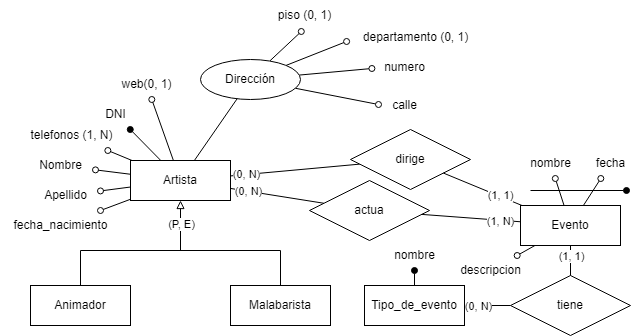

The diagram above was exported from draw.io. Its source (the exported page's mxGraphModel, read from the mxfile embedded in the PNG):
<mxGraphModel dx="1646" dy="768" grid="1" gridSize="10" guides="1" tooltips="1" connect="1" arrows="1" fold="1" page="1" pageScale="1" pageWidth="827" pageHeight="1169" math="0" shadow="0">
  <root>
    <mxCell id="0" />
    <mxCell id="1" parent="0" />
    <mxCell id="xQW0HBNDbkboIan_3Plj-2" value="" style="endArrow=block;html=1;rounded=0;endFill=0;" edge="1" parent="1" target="xQW0HBNDbkboIan_3Plj-14">
      <mxGeometry relative="1" as="geometry">
        <mxPoint x="220" y="520" as="sourcePoint" />
        <mxPoint x="495" y="152" as="targetPoint" />
      </mxGeometry>
    </mxCell>
    <mxCell id="xQW0HBNDbkboIan_3Plj-18" value="(P, E)" style="edgeLabel;html=1;align=center;verticalAlign=middle;resizable=0;points=[];" vertex="1" connectable="0" parent="xQW0HBNDbkboIan_3Plj-2">
      <mxGeometry x="0.0682" relative="1" as="geometry">
        <mxPoint as="offset" />
      </mxGeometry>
    </mxCell>
    <mxCell id="xQW0HBNDbkboIan_3Plj-14" value="Artista" style="whiteSpace=wrap;html=1;align=center;" vertex="1" parent="1">
      <mxGeometry x="170" y="430" width="100" height="40" as="geometry" />
    </mxCell>
    <mxCell id="xQW0HBNDbkboIan_3Plj-15" value="Animador" style="whiteSpace=wrap;html=1;align=center;" vertex="1" parent="1">
      <mxGeometry x="70" y="555" width="100" height="40" as="geometry" />
    </mxCell>
    <mxCell id="xQW0HBNDbkboIan_3Plj-16" value="Malabarista" style="whiteSpace=wrap;html=1;align=center;" vertex="1" parent="1">
      <mxGeometry x="270" y="555" width="100" height="40" as="geometry" />
    </mxCell>
    <mxCell id="xQW0HBNDbkboIan_3Plj-17" value="" style="endArrow=none;html=1;rounded=0;entryX=0.5;entryY=0;entryDx=0;entryDy=0;exitX=0.5;exitY=0;exitDx=0;exitDy=0;" edge="1" parent="1" source="xQW0HBNDbkboIan_3Plj-15" target="xQW0HBNDbkboIan_3Plj-16">
      <mxGeometry relative="1" as="geometry">
        <mxPoint x="120" y="520" as="sourcePoint" />
        <mxPoint x="280" y="520" as="targetPoint" />
        <Array as="points">
          <mxPoint x="120" y="520" />
          <mxPoint x="320" y="520" />
        </Array>
      </mxGeometry>
    </mxCell>
    <mxCell id="xQW0HBNDbkboIan_3Plj-19" value="" style="endArrow=oval;html=1;rounded=0;endFill=0;entryX=-0.03;entryY=0.633;entryDx=0;entryDy=0;entryPerimeter=0;" edge="1" parent="1" source="xQW0HBNDbkboIan_3Plj-27" target="xQW0HBNDbkboIan_3Plj-24">
      <mxGeometry relative="1" as="geometry">
        <mxPoint x="339.35533905932743" y="337.85786437626894" as="sourcePoint" />
        <mxPoint x="504" y="262" as="targetPoint" />
      </mxGeometry>
    </mxCell>
    <mxCell id="xQW0HBNDbkboIan_3Plj-20" value="" style="endArrow=oval;html=1;rounded=0;endFill=0;entryX=-0.043;entryY=0.533;entryDx=0;entryDy=0;entryPerimeter=0;" edge="1" parent="1" source="xQW0HBNDbkboIan_3Plj-27" target="xQW0HBNDbkboIan_3Plj-25">
      <mxGeometry relative="1" as="geometry">
        <mxPoint x="354" y="352" as="sourcePoint" />
        <mxPoint x="514" y="272" as="targetPoint" />
      </mxGeometry>
    </mxCell>
    <mxCell id="xQW0HBNDbkboIan_3Plj-21" value="" style="endArrow=oval;html=1;rounded=0;endFill=0;entryX=-0.02;entryY=0.467;entryDx=0;entryDy=0;entryPerimeter=0;" edge="1" parent="1" source="xQW0HBNDbkboIan_3Plj-27" target="xQW0HBNDbkboIan_3Plj-26">
      <mxGeometry relative="1" as="geometry">
        <mxPoint x="339.35533905932743" y="366.14213562373095" as="sourcePoint" />
        <mxPoint x="524" y="282" as="targetPoint" />
      </mxGeometry>
    </mxCell>
    <mxCell id="xQW0HBNDbkboIan_3Plj-22" value="" style="endArrow=oval;html=1;rounded=0;endFill=0;entryX=0.46;entryY=1.033;entryDx=0;entryDy=0;entryPerimeter=0;" edge="1" parent="1" source="xQW0HBNDbkboIan_3Plj-27" target="xQW0HBNDbkboIan_3Plj-23">
      <mxGeometry relative="1" as="geometry">
        <mxPoint x="304" y="332" as="sourcePoint" />
        <mxPoint x="324" y="302" as="targetPoint" />
      </mxGeometry>
    </mxCell>
    <mxCell id="xQW0HBNDbkboIan_3Plj-23" value="piso (0, 1)" style="text;html=1;align=center;verticalAlign=middle;resizable=0;points=[];autosize=1;strokeColor=none;fillColor=none;rounded=0;" vertex="1" parent="1">
      <mxGeometry x="304" y="270" width="80" height="30" as="geometry" />
    </mxCell>
    <mxCell id="xQW0HBNDbkboIan_3Plj-24" value="departamento (0, 1)" style="text;html=1;align=center;verticalAlign=middle;resizable=0;points=[];autosize=1;strokeColor=none;fillColor=none;rounded=0;" vertex="1" parent="1">
      <mxGeometry x="390" y="292" width="130" height="30" as="geometry" />
    </mxCell>
    <mxCell id="xQW0HBNDbkboIan_3Plj-25" value="numero" style="text;html=1;align=center;verticalAlign=middle;resizable=0;points=[];autosize=1;strokeColor=none;fillColor=none;rounded=0;" vertex="1" parent="1">
      <mxGeometry x="414" y="322" width="60" height="30" as="geometry" />
    </mxCell>
    <mxCell id="xQW0HBNDbkboIan_3Plj-26" value="calle" style="text;html=1;align=center;verticalAlign=middle;resizable=0;points=[];autosize=1;strokeColor=none;fillColor=none;rounded=0;" vertex="1" parent="1">
      <mxGeometry x="419" y="360" width="50" height="30" as="geometry" />
    </mxCell>
    <mxCell id="xQW0HBNDbkboIan_3Plj-27" value="Dirección" style="ellipse;whiteSpace=wrap;html=1;align=center;rounded=0;" vertex="1" parent="1">
      <mxGeometry x="240" y="329" width="100" height="40" as="geometry" />
    </mxCell>
    <mxCell id="xQW0HBNDbkboIan_3Plj-28" value="" style="endArrow=none;html=1;rounded=0;" edge="1" parent="1" source="xQW0HBNDbkboIan_3Plj-14" target="xQW0HBNDbkboIan_3Plj-27">
      <mxGeometry relative="1" as="geometry">
        <mxPoint x="310" y="420" as="sourcePoint" />
        <mxPoint x="470" y="420" as="targetPoint" />
      </mxGeometry>
    </mxCell>
    <mxCell id="xQW0HBNDbkboIan_3Plj-29" value="" style="endArrow=oval;html=1;rounded=0;endFill=1;" edge="1" parent="1" target="xQW0HBNDbkboIan_3Plj-30" source="xQW0HBNDbkboIan_3Plj-14">
      <mxGeometry relative="1" as="geometry">
        <mxPoint x="346" y="469" as="sourcePoint" />
        <mxPoint x="386" y="468" as="targetPoint" />
      </mxGeometry>
    </mxCell>
    <mxCell id="xQW0HBNDbkboIan_3Plj-30" value="DNI" style="text;html=1;align=center;verticalAlign=middle;resizable=0;points=[];autosize=1;strokeColor=none;fillColor=none;rounded=0;" vertex="1" parent="1">
      <mxGeometry x="135" y="369" width="40" height="30" as="geometry" />
    </mxCell>
    <mxCell id="xQW0HBNDbkboIan_3Plj-31" value="" style="endArrow=oval;html=1;rounded=0;endFill=0;" edge="1" parent="1" target="xQW0HBNDbkboIan_3Plj-32" source="xQW0HBNDbkboIan_3Plj-14">
      <mxGeometry relative="1" as="geometry">
        <mxPoint x="106" y="358" as="sourcePoint" />
        <mxPoint x="146" y="357" as="targetPoint" />
      </mxGeometry>
    </mxCell>
    <mxCell id="xQW0HBNDbkboIan_3Plj-32" value="web(0, 1)" style="text;html=1;align=center;verticalAlign=middle;resizable=0;points=[];autosize=1;strokeColor=none;fillColor=none;rounded=0;" vertex="1" parent="1">
      <mxGeometry x="151" y="339" width="70" height="30" as="geometry" />
    </mxCell>
    <mxCell id="xQW0HBNDbkboIan_3Plj-33" value="" style="endArrow=oval;html=1;rounded=0;endFill=0;" edge="1" parent="1" target="xQW0HBNDbkboIan_3Plj-34" source="xQW0HBNDbkboIan_3Plj-14">
      <mxGeometry relative="1" as="geometry">
        <mxPoint x="366" y="489" as="sourcePoint" />
        <mxPoint x="406" y="488" as="targetPoint" />
      </mxGeometry>
    </mxCell>
    <mxCell id="xQW0HBNDbkboIan_3Plj-34" value="telefonos (1, N)" style="text;html=1;align=center;verticalAlign=middle;resizable=0;points=[];autosize=1;strokeColor=none;fillColor=none;rounded=0;" vertex="1" parent="1">
      <mxGeometry x="56" y="390" width="110" height="30" as="geometry" />
    </mxCell>
    <mxCell id="xQW0HBNDbkboIan_3Plj-37" value="" style="endArrow=oval;html=1;rounded=0;endFill=0;" edge="1" parent="1" target="xQW0HBNDbkboIan_3Plj-38" source="xQW0HBNDbkboIan_3Plj-14">
      <mxGeometry relative="1" as="geometry">
        <mxPoint x="159.81818181818187" y="470" as="sourcePoint" />
        <mxPoint x="60" y="438" as="targetPoint" />
      </mxGeometry>
    </mxCell>
    <mxCell id="xQW0HBNDbkboIan_3Plj-38" value="Nombre" style="text;html=1;align=center;verticalAlign=middle;resizable=0;points=[];autosize=1;strokeColor=none;fillColor=none;rounded=0;" vertex="1" parent="1">
      <mxGeometry x="65" y="420" width="70" height="30" as="geometry" />
    </mxCell>
    <mxCell id="xQW0HBNDbkboIan_3Plj-39" value="" style="endArrow=oval;html=1;rounded=0;endFill=0;" edge="1" parent="1" target="xQW0HBNDbkboIan_3Plj-40" source="xQW0HBNDbkboIan_3Plj-14">
      <mxGeometry relative="1" as="geometry">
        <mxPoint x="5" y="440" as="sourcePoint" />
        <mxPoint x="45" y="439" as="targetPoint" />
      </mxGeometry>
    </mxCell>
    <mxCell id="xQW0HBNDbkboIan_3Plj-40" value="Apellido" style="text;html=1;align=center;verticalAlign=middle;resizable=0;points=[];autosize=1;strokeColor=none;fillColor=none;rounded=0;" vertex="1" parent="1">
      <mxGeometry x="70" y="450" width="70" height="30" as="geometry" />
    </mxCell>
    <mxCell id="xQW0HBNDbkboIan_3Plj-41" value="" style="endArrow=oval;html=1;rounded=0;endFill=0;" edge="1" parent="1" target="xQW0HBNDbkboIan_3Plj-42" source="xQW0HBNDbkboIan_3Plj-14">
      <mxGeometry relative="1" as="geometry">
        <mxPoint x="20" y="480" as="sourcePoint" />
        <mxPoint x="60" y="447" as="targetPoint" />
      </mxGeometry>
    </mxCell>
    <mxCell id="xQW0HBNDbkboIan_3Plj-42" value="fecha_nacimiento" style="text;html=1;align=center;verticalAlign=middle;resizable=0;points=[];autosize=1;strokeColor=none;fillColor=none;rounded=0;" vertex="1" parent="1">
      <mxGeometry x="40" y="480" width="120" height="30" as="geometry" />
    </mxCell>
    <mxCell id="xQW0HBNDbkboIan_3Plj-43" value="" style="endArrow=none;html=1;rounded=0;" edge="1" parent="1" source="xQW0HBNDbkboIan_3Plj-14" target="xQW0HBNDbkboIan_3Plj-44">
      <mxGeometry relative="1" as="geometry">
        <mxPoint x="350" y="450" as="sourcePoint" />
        <mxPoint x="470" y="410" as="targetPoint" />
      </mxGeometry>
    </mxCell>
    <mxCell id="xQW0HBNDbkboIan_3Plj-47" value="(0, N)" style="edgeLabel;html=1;align=center;verticalAlign=middle;resizable=0;points=[];" vertex="1" connectable="0" parent="xQW0HBNDbkboIan_3Plj-43">
      <mxGeometry x="-0.7506" relative="1" as="geometry">
        <mxPoint as="offset" />
      </mxGeometry>
    </mxCell>
    <mxCell id="xQW0HBNDbkboIan_3Plj-44" value="dirige" style="shape=rhombus;perimeter=rhombusPerimeter;whiteSpace=wrap;html=1;align=center;" vertex="1" parent="1">
      <mxGeometry x="390" y="399" width="120" height="60" as="geometry" />
    </mxCell>
    <mxCell id="xQW0HBNDbkboIan_3Plj-45" value="" style="endArrow=none;html=1;rounded=0;" edge="1" parent="1" source="xQW0HBNDbkboIan_3Plj-14" target="xQW0HBNDbkboIan_3Plj-46">
      <mxGeometry relative="1" as="geometry">
        <mxPoint x="300" y="490" as="sourcePoint" />
        <mxPoint x="420" y="530" as="targetPoint" />
      </mxGeometry>
    </mxCell>
    <mxCell id="xQW0HBNDbkboIan_3Plj-48" value="(0, N)" style="edgeLabel;html=1;align=center;verticalAlign=middle;resizable=0;points=[];" vertex="1" connectable="0" parent="xQW0HBNDbkboIan_3Plj-45">
      <mxGeometry x="-0.7936" y="-1" relative="1" as="geometry">
        <mxPoint x="8" as="offset" />
      </mxGeometry>
    </mxCell>
    <mxCell id="xQW0HBNDbkboIan_3Plj-46" value="actua" style="shape=rhombus;perimeter=rhombusPerimeter;whiteSpace=wrap;html=1;align=center;" vertex="1" parent="1">
      <mxGeometry x="349" y="450" width="120" height="60" as="geometry" />
    </mxCell>
    <mxCell id="xQW0HBNDbkboIan_3Plj-49" value="Evento" style="whiteSpace=wrap;html=1;align=center;" vertex="1" parent="1">
      <mxGeometry x="560" y="475" width="100" height="40" as="geometry" />
    </mxCell>
    <mxCell id="xQW0HBNDbkboIan_3Plj-50" value="" style="endArrow=none;html=1;rounded=0;" edge="1" parent="1" source="xQW0HBNDbkboIan_3Plj-46" target="xQW0HBNDbkboIan_3Plj-49">
      <mxGeometry relative="1" as="geometry">
        <mxPoint x="510" y="620" as="sourcePoint" />
        <mxPoint x="670" y="620" as="targetPoint" />
      </mxGeometry>
    </mxCell>
    <mxCell id="xQW0HBNDbkboIan_3Plj-53" value="(1, N)" style="edgeLabel;html=1;align=center;verticalAlign=middle;resizable=0;points=[];" vertex="1" connectable="0" parent="xQW0HBNDbkboIan_3Plj-50">
      <mxGeometry x="0.7304" relative="1" as="geometry">
        <mxPoint x="-7" as="offset" />
      </mxGeometry>
    </mxCell>
    <mxCell id="xQW0HBNDbkboIan_3Plj-51" value="" style="endArrow=none;html=1;rounded=0;" edge="1" parent="1" source="xQW0HBNDbkboIan_3Plj-44" target="xQW0HBNDbkboIan_3Plj-49">
      <mxGeometry relative="1" as="geometry">
        <mxPoint x="459" y="532" as="sourcePoint" />
        <mxPoint x="570" y="513" as="targetPoint" />
      </mxGeometry>
    </mxCell>
    <mxCell id="xQW0HBNDbkboIan_3Plj-52" value="(1, 1)" style="edgeLabel;html=1;align=center;verticalAlign=middle;resizable=0;points=[];" vertex="1" connectable="0" parent="xQW0HBNDbkboIan_3Plj-51">
      <mxGeometry x="0.7498" y="-1" relative="1" as="geometry">
        <mxPoint x="-11" y="-7" as="offset" />
      </mxGeometry>
    </mxCell>
    <mxCell id="xQW0HBNDbkboIan_3Plj-55" value="" style="endArrow=oval;html=1;rounded=0;endFill=0;" edge="1" parent="1" target="xQW0HBNDbkboIan_3Plj-56" source="xQW0HBNDbkboIan_3Plj-49">
      <mxGeometry relative="1" as="geometry">
        <mxPoint x="520" y="362" as="sourcePoint" />
        <mxPoint x="560" y="361" as="targetPoint" />
      </mxGeometry>
    </mxCell>
    <mxCell id="xQW0HBNDbkboIan_3Plj-56" value="nombre" style="text;html=1;align=center;verticalAlign=middle;resizable=0;points=[];autosize=1;strokeColor=none;fillColor=none;rounded=0;" vertex="1" parent="1">
      <mxGeometry x="560" y="418" width="60" height="30" as="geometry" />
    </mxCell>
    <mxCell id="xQW0HBNDbkboIan_3Plj-57" value="" style="endArrow=oval;html=1;rounded=0;endFill=0;" edge="1" parent="1" target="xQW0HBNDbkboIan_3Plj-58" source="xQW0HBNDbkboIan_3Plj-49">
      <mxGeometry relative="1" as="geometry">
        <mxPoint x="635.9701492537313" y="480" as="sourcePoint" />
        <mxPoint x="590" y="376" as="targetPoint" />
      </mxGeometry>
    </mxCell>
    <mxCell id="xQW0HBNDbkboIan_3Plj-58" value="fecha" style="text;html=1;align=center;verticalAlign=middle;resizable=0;points=[];autosize=1;strokeColor=none;fillColor=none;rounded=0;" vertex="1" parent="1">
      <mxGeometry x="625" y="418" width="50" height="30" as="geometry" />
    </mxCell>
    <mxCell id="xQW0HBNDbkboIan_3Plj-59" value="" style="endArrow=oval;html=1;rounded=0;endFill=1;" edge="1" parent="1">
      <mxGeometry relative="1" as="geometry">
        <mxPoint x="570" y="460" as="sourcePoint" />
        <mxPoint x="666" y="460" as="targetPoint" />
      </mxGeometry>
    </mxCell>
    <mxCell id="xQW0HBNDbkboIan_3Plj-63" value="" style="endArrow=oval;html=1;rounded=0;endFill=0;" edge="1" parent="1" target="xQW0HBNDbkboIan_3Plj-64" source="xQW0HBNDbkboIan_3Plj-49">
      <mxGeometry relative="1" as="geometry">
        <mxPoint x="627" y="439" as="sourcePoint" />
        <mxPoint x="667" y="438" as="targetPoint" />
      </mxGeometry>
    </mxCell>
    <mxCell id="xQW0HBNDbkboIan_3Plj-64" value="descripcion" style="text;html=1;align=center;verticalAlign=middle;resizable=0;points=[];autosize=1;strokeColor=none;fillColor=none;rounded=0;" vertex="1" parent="1">
      <mxGeometry x="490" y="525" width="80" height="30" as="geometry" />
    </mxCell>
    <mxCell id="xQW0HBNDbkboIan_3Plj-65" value="tiene" style="shape=rhombus;perimeter=rhombusPerimeter;whiteSpace=wrap;html=1;align=center;" vertex="1" parent="1">
      <mxGeometry x="550" y="545" width="120" height="60" as="geometry" />
    </mxCell>
    <mxCell id="xQW0HBNDbkboIan_3Plj-66" value="" style="endArrow=none;html=1;rounded=0;" edge="1" parent="1" source="xQW0HBNDbkboIan_3Plj-49" target="xQW0HBNDbkboIan_3Plj-65">
      <mxGeometry relative="1" as="geometry">
        <mxPoint x="600" y="530" as="sourcePoint" />
        <mxPoint x="760" y="530" as="targetPoint" />
      </mxGeometry>
    </mxCell>
    <mxCell id="xQW0HBNDbkboIan_3Plj-73" value="(1, 1)" style="edgeLabel;html=1;align=center;verticalAlign=middle;resizable=0;points=[];" vertex="1" connectable="0" parent="xQW0HBNDbkboIan_3Plj-66">
      <mxGeometry x="-0.35" relative="1" as="geometry">
        <mxPoint as="offset" />
      </mxGeometry>
    </mxCell>
    <mxCell id="xQW0HBNDbkboIan_3Plj-68" value="Tipo_de_evento" style="whiteSpace=wrap;html=1;align=center;" vertex="1" parent="1">
      <mxGeometry x="404" y="555" width="100" height="40" as="geometry" />
    </mxCell>
    <mxCell id="xQW0HBNDbkboIan_3Plj-69" value="" style="endArrow=oval;html=1;rounded=0;endFill=1;" edge="1" parent="1" target="xQW0HBNDbkboIan_3Plj-70" source="xQW0HBNDbkboIan_3Plj-68">
      <mxGeometry relative="1" as="geometry">
        <mxPoint x="660" y="692.2905982905984" as="sourcePoint" />
        <mxPoint x="667" y="633" as="targetPoint" />
      </mxGeometry>
    </mxCell>
    <mxCell id="xQW0HBNDbkboIan_3Plj-70" value="nombre" style="text;html=1;align=center;verticalAlign=middle;resizable=0;points=[];autosize=1;strokeColor=none;fillColor=none;rounded=0;" vertex="1" parent="1">
      <mxGeometry x="424" y="510" width="60" height="30" as="geometry" />
    </mxCell>
    <mxCell id="xQW0HBNDbkboIan_3Plj-71" value="" style="endArrow=none;html=1;rounded=0;" edge="1" parent="1" source="xQW0HBNDbkboIan_3Plj-65" target="xQW0HBNDbkboIan_3Plj-68">
      <mxGeometry relative="1" as="geometry">
        <mxPoint x="620" y="525" as="sourcePoint" />
        <mxPoint x="620" y="565" as="targetPoint" />
      </mxGeometry>
    </mxCell>
    <mxCell id="xQW0HBNDbkboIan_3Plj-72" value="(0, N)" style="edgeLabel;html=1;align=center;verticalAlign=middle;resizable=0;points=[];" vertex="1" connectable="0" parent="xQW0HBNDbkboIan_3Plj-71">
      <mxGeometry x="0.4182" relative="1" as="geometry">
        <mxPoint as="offset" />
      </mxGeometry>
    </mxCell>
  </root>
</mxGraphModel>